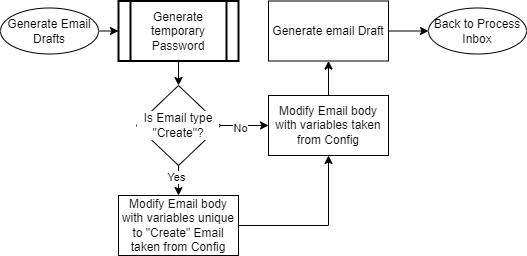

The diagram above was exported from draw.io. Its source (the exported page's mxGraphModel, read from the mxfile embedded in the PNG):
<mxGraphModel dx="1426" dy="793" grid="1" gridSize="10" guides="1" tooltips="1" connect="1" arrows="1" fold="1" page="1" pageScale="1" pageWidth="850" pageHeight="1100" math="0" shadow="0">
  <root>
    <mxCell id="0" />
    <mxCell id="1" parent="0" />
    <mxCell id="BjvIwWfCL7ftc54---Ka-80" style="edgeStyle=orthogonalEdgeStyle;rounded=0;orthogonalLoop=1;jettySize=auto;html=1;exitX=1;exitY=0.5;exitDx=0;exitDy=0;entryX=0;entryY=0.5;entryDx=0;entryDy=0;" edge="1" parent="1" source="BjvIwWfCL7ftc54---Ka-8" target="BjvIwWfCL7ftc54---Ka-78">
      <mxGeometry relative="1" as="geometry" />
    </mxCell>
    <mxCell id="BjvIwWfCL7ftc54---Ka-8" value="Generate Email Drafts" style="ellipse;whiteSpace=wrap;html=1;" vertex="1" parent="1">
      <mxGeometry x="12" y="22.5" width="98" height="46" as="geometry" />
    </mxCell>
    <mxCell id="BjvIwWfCL7ftc54---Ka-93" value="" style="edgeStyle=orthogonalEdgeStyle;rounded=0;orthogonalLoop=1;jettySize=auto;html=1;" edge="1" parent="1" source="BjvIwWfCL7ftc54---Ka-23" target="BjvIwWfCL7ftc54---Ka-91">
      <mxGeometry relative="1" as="geometry" />
    </mxCell>
    <mxCell id="BjvIwWfCL7ftc54---Ka-99" value="No" style="edgeLabel;html=1;align=center;verticalAlign=middle;resizable=0;points=[];" vertex="1" connectable="0" parent="BjvIwWfCL7ftc54---Ka-93">
      <mxGeometry x="-0.2098" y="-2" relative="1" as="geometry">
        <mxPoint as="offset" />
      </mxGeometry>
    </mxCell>
    <mxCell id="BjvIwWfCL7ftc54---Ka-95" value="" style="edgeStyle=orthogonalEdgeStyle;rounded=0;orthogonalLoop=1;jettySize=auto;html=1;" edge="1" parent="1" source="BjvIwWfCL7ftc54---Ka-23" target="BjvIwWfCL7ftc54---Ka-92">
      <mxGeometry relative="1" as="geometry" />
    </mxCell>
    <mxCell id="BjvIwWfCL7ftc54---Ka-100" value="Yes" style="edgeLabel;html=1;align=center;verticalAlign=middle;resizable=0;points=[];" vertex="1" connectable="0" parent="BjvIwWfCL7ftc54---Ka-95">
      <mxGeometry x="-0.2667" y="-3" relative="1" as="geometry">
        <mxPoint as="offset" />
      </mxGeometry>
    </mxCell>
    <mxCell id="BjvIwWfCL7ftc54---Ka-23" value="Is Email type &quot;Create&quot;?" style="rhombus;whiteSpace=wrap;html=1;labelBackgroundColor=default;labelBorderColor=none;" vertex="1" parent="1">
      <mxGeometry x="147.94" y="100" width="84.12" height="80" as="geometry" />
    </mxCell>
    <mxCell id="BjvIwWfCL7ftc54---Ka-88" style="edgeStyle=orthogonalEdgeStyle;rounded=0;orthogonalLoop=1;jettySize=auto;html=1;exitX=0.5;exitY=1;exitDx=0;exitDy=0;entryX=0.5;entryY=0;entryDx=0;entryDy=0;" edge="1" parent="1" source="BjvIwWfCL7ftc54---Ka-78" target="BjvIwWfCL7ftc54---Ka-23">
      <mxGeometry relative="1" as="geometry" />
    </mxCell>
    <mxCell id="BjvIwWfCL7ftc54---Ka-78" value="Generate temporary Password" style="shape=process;whiteSpace=wrap;html=1;backgroundOutline=1;strokeWidth=2;" vertex="1" parent="1">
      <mxGeometry x="130" y="15.5" width="120" height="60" as="geometry" />
    </mxCell>
    <mxCell id="BjvIwWfCL7ftc54---Ka-98" value="" style="edgeStyle=orthogonalEdgeStyle;rounded=0;orthogonalLoop=1;jettySize=auto;html=1;" edge="1" parent="1" source="BjvIwWfCL7ftc54---Ka-79" target="BjvIwWfCL7ftc54---Ka-97">
      <mxGeometry relative="1" as="geometry" />
    </mxCell>
    <mxCell id="BjvIwWfCL7ftc54---Ka-79" value="Generate email Draft" style="rounded=0;whiteSpace=wrap;html=1;" vertex="1" parent="1">
      <mxGeometry x="280" y="15.5" width="120" height="60" as="geometry" />
    </mxCell>
    <mxCell id="BjvIwWfCL7ftc54---Ka-94" value="" style="edgeStyle=orthogonalEdgeStyle;rounded=0;orthogonalLoop=1;jettySize=auto;html=1;" edge="1" parent="1" source="BjvIwWfCL7ftc54---Ka-91" target="BjvIwWfCL7ftc54---Ka-79">
      <mxGeometry relative="1" as="geometry" />
    </mxCell>
    <mxCell id="BjvIwWfCL7ftc54---Ka-91" value="Modify Email body with variables taken from Config" style="rounded=0;whiteSpace=wrap;html=1;" vertex="1" parent="1">
      <mxGeometry x="280" y="110" width="120" height="60" as="geometry" />
    </mxCell>
    <mxCell id="BjvIwWfCL7ftc54---Ka-96" style="edgeStyle=orthogonalEdgeStyle;rounded=0;orthogonalLoop=1;jettySize=auto;html=1;exitX=1;exitY=0.5;exitDx=0;exitDy=0;entryX=0.5;entryY=1;entryDx=0;entryDy=0;" edge="1" parent="1" source="BjvIwWfCL7ftc54---Ka-92" target="BjvIwWfCL7ftc54---Ka-91">
      <mxGeometry relative="1" as="geometry" />
    </mxCell>
    <mxCell id="BjvIwWfCL7ftc54---Ka-92" value="Modify Email body with variables unique to &quot;Create&quot; Email taken from Config" style="rounded=0;whiteSpace=wrap;html=1;" vertex="1" parent="1">
      <mxGeometry x="130" y="210" width="120" height="60" as="geometry" />
    </mxCell>
    <mxCell id="BjvIwWfCL7ftc54---Ka-97" value="Back to Process Inbox" style="ellipse;whiteSpace=wrap;html=1;" vertex="1" parent="1">
      <mxGeometry x="440" y="22.5" width="98" height="46" as="geometry" />
    </mxCell>
  </root>
</mxGraphModel>